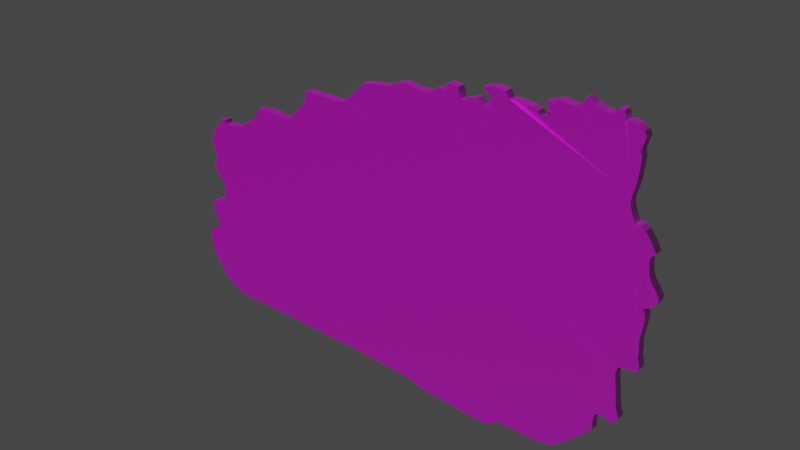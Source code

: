 # Source: spruces_landscape_winter_4.blend  (saved by Blender 3.4.6; exported with 4.5.12 LTS)
import bpy
from mathutils import Matrix  # noqa: F401  (used for matrix-valued properties, if any)

bpy.ops.wm.read_factory_settings(use_empty=True)
scene = bpy.context.scene
scene.name = 'Scene'

# ---- collections
col_collection = bpy.data.collections.new('Collection'); scene.collection.children.link(col_collection)

# ---- images (referenced by path relative to the original .blend; pixels are not part of the script)
import os
ASSET_DIR = os.environ.get("B2B_ASSET_DIR", "")  # directory of the original .blend (textures are referenced by path, not embedded)
HERE = os.path.dirname(os.path.abspath(__file__))  # packed textures are extracted next to this script under _unpacked/

def load_image(name, relpath, width, height, colorspace="sRGB"):
    """Load a texture the original file referenced (path relative to the .blend, or extracted next to this script)."""
    p = next((c for c in (os.path.join(HERE, relpath), os.path.join(ASSET_DIR, relpath)) if relpath and os.path.exists(c)), "")
    if p:
        img = bpy.data.images.load(p, check_existing=True)
        img.name = name
    else:  # same state as the original file: an image datablock whose file is absent (Cycles renders it pink)
        img = bpy.data.images.new(name, width, height)
        img.source = "FILE"
        img.filepath = "//" + (relpath or name)
    img.colorspace_settings.name = colorspace
    return img
img_spruces_landscape_winter_4_png = load_image('spruces_landscape_winter_4.png', 'spruces_landscape_winter_4.png', 1024, 1024, 'sRGB')
img_cardboard_2_normal_jpg = load_image('cardboard_2_NORMAL.jpg', 'cardboard_2_NORMAL.jpg', 1024, 1024, 'sRGB')

# ---- materials (node trees are filled in below, after node groups)
mat_materia = bpy.data.materials.new('Materiał')
mat_materia.use_transparent_shadow = False
mat_materia__001 = bpy.data.materials.new('Materiał.001')
mat_materia__001.use_transparent_shadow = False

# ---- material node trees
mat_materia.use_nodes = True; mat_materia.node_tree.nodes.clear()
_N = mat_materia.node_tree.nodes; _L = mat_materia.node_tree.links
n0 = _N.new('ShaderNodeBsdfPrincipled'); n0.name = 'Principled BSDF'; n0.location = (10, 300)
n0.distribution = 'GGX'
n0.subsurface_method = 'RANDOM_WALK_SKIN'
n0.inputs[2].default_value = 1.0
n0.inputs[3].default_value = 1.45
n0.inputs[27].default_value = (0.0, 0.0, 0.0, 1.0)
n0.inputs[28].default_value = 1.0
n1 = _N.new('ShaderNodeOutputMaterial'); n1.name = 'Material Output'; n1.location = (300, 300)
n2 = _N.new('ShaderNodeNormalMap'); n2.name = 'Normal Map'; n2.location = (-231, -168)
n3 = _N.new('ShaderNodeTexImage'); n3.name = 'Image Texture.001'; n3.location = (-442, 310)
n3.image = img_spruces_landscape_winter_4_png
n4 = _N.new('ShaderNodeTexImage'); n4.name = 'Image Texture'; n4.location = (-548, -142)
n4.image = img_cardboard_2_normal_jpg
_L.new(n0.outputs[0], n1.inputs[0])
_L.new(n2.outputs[0], n0.inputs[5])
_L.new(n3.outputs[0], n0.inputs[0])
_L.new(n4.outputs[0], n2.inputs[1])
n1.is_active_output = True
mat_materia__001.use_nodes = True; mat_materia__001.node_tree.nodes.clear()
_N = mat_materia__001.node_tree.nodes; _L = mat_materia__001.node_tree.links
n0 = _N.new('ShaderNodeBsdfPrincipled'); n0.name = 'Principled BSDF'; n0.location = (10, 300)
n0.distribution = 'GGX'
n0.subsurface_method = 'RANDOM_WALK_SKIN'
n0.inputs[2].default_value = 1.0
n0.inputs[3].default_value = 1.45
n0.inputs[27].default_value = (0.0, 0.0, 0.0, 1.0)
n0.inputs[28].default_value = 1.0
n1 = _N.new('ShaderNodeNormalMap'); n1.name = 'Normal Map'; n1.location = (-231, -168)
n2 = _N.new('ShaderNodeOutputMaterial'); n2.name = 'Material Output'; n2.location = (300, 300)
n3 = _N.new('ShaderNodeTexImage'); n3.name = 'Image Texture'; n3.location = (-548, -142)
n3.image = img_cardboard_2_normal_jpg
n4 = _N.new('ShaderNodeTexImage'); n4.name = 'Image Texture.001'; n4.location = (-442, 310)
n4.image = img_spruces_landscape_winter_4_png
_L.new(n0.outputs[0], n2.inputs[0])
_L.new(n3.outputs[0], n1.inputs[1])
_L.new(n4.outputs[0], n0.inputs[0])
_L.new(n1.outputs[0], n0.inputs[5])
n2.is_active_output = True

# ---- world
world_world = bpy.data.worlds.new('World'); scene.world = world_world
world_world.use_nodes = True; world_world.node_tree.nodes.clear()
_N = world_world.node_tree.nodes; _L = world_world.node_tree.links
n0 = _N.new('ShaderNodeOutputWorld'); n0.name = 'World Output'; n0.location = (300, 300)
n1 = _N.new('ShaderNodeBackground'); n1.name = 'Background'; n1.location = (10, 300)
n1.inputs[0].default_value = (0.05088, 0.05088, 0.05088, 1.0)
_L.new(n1.outputs[0], n0.inputs[0])
n0.is_active_output = True
world_world.color = (0.05088, 0.05088, 0.05088)
world_world.use_sun_shadow = False
world_world.sun_shadow_jitter_overblur = 0.0

# ---- meshes
me_prostok_t_001 = bpy.data.meshes.new('Prostokąt.001')
me_prostok_t_001.from_pydata([(0.1017, 0.2832, 0.0), (0.1133, 0.2937, 0.0), (0.1269, 0.2932, 0.0), (0.1389, 0.2901, 0.0), (0.1395, 0.3068, 0.0), (0.1452, 0.3131, 0.0), (0.1714, 0.3094, 0.0), (0.1767, 0.2953, 0.0), (0.1772, 0.2801, 0.0), (0.1924, 0.2848, 0.0), (0.2097, 0.2932, 0.0), (0.2249, 0.2953, 0.0), (0.2406, 0.2838, 0.0), (0.2505, 0.2812, 0.0), (0.2584, 0.2827, 0.0), (0.2615, 0.2927, 0.0), (0.2642, 0.3089, 0.0), (0.2469, 0.3189, 0.0), (0.2416, 0.3262, 0.0), (0.2558, 0.3304, 0.0), (0.2689, 0.333, 0.0), (0.2877, 0.3325, 0.0), (0.3019, 0.3304, 0.0), (0.3076, 0.3199, 0.0), (0.3118, 0.3142, 0.0), (0.3218, 0.3152, 0.0), (0.3338, 0.3152, 0.0), (0.3532, 0.3126, 0.0), (0.3721, 0.311, 0.0), (0.3862, 0.3047, 0.0), (0.3936, 0.2953, 0.0), (0.4077, 0.3005, 0.0), (0.4171, 0.3063, 0.0), (0.4119, 0.3199, 0.0), (0.4067, 0.3325, 0.0), (0.4161, 0.3356, 0.0), (0.426, 0.333, 0.0), (0.4287, 0.3409, 0.0), (0.4344, 0.343, 0.0), (0.4465, 0.3435, 0.0), (0.4617, 0.3398, 0.0), (0.4737, 0.3388, 0.0), (0.4863, 0.344, 0.0), (0.4983, 0.3561, 0.0), (0.5015, 0.3634, 0.0), (0.5083, 0.366, 0.0), (0.5235, 0.3545, 0.0), (0.5471, 0.3461, 0.0), (0.5665, 0.3445, 0.0), (0.5754, 0.355, 0.0), (0.5832, 0.3592, 0.0), (0.5916, 0.3571, 0.0), (0.5963, 0.3498, 0.0), (0.5963, 0.3356, 0.0), (0.6036, 0.3372, 0.0), (0.611, 0.3404, 0.0), (0.6267, 0.3351, 0.0), (0.6408, 0.3252, 0.0), (0.6477, 0.3157, 0.0), (0.6424, 0.2979, 0.0), (0.6382, 0.2806, 0.0), (0.6414, 0.2681, 0.0), (0.6398, 0.2387, 0.0), (0.6377, 0.2183, 0.0), (0.6325, 0.1905, 0.0), (0.6277, 0.1748, 0.0), (0.6272, 0.1549, 0.0), (0.6335, 0.135, 0.0), (0.6419, 0.1166, 0.0), (0.656, 0.1161, 0.0), (0.6676, 0.1077, 0.0), (0.6843, 0.08731, 0.0), (0.6922, 0.07211, 0.0), (0.6974, 0.06321, 0.0), (0.6838, 0.04801, 0.0), (0.6849, 0.03073, 0.0), (0.687, 0.01029, 0.0), (0.6938, -0.005424, 0.0), (0.7069, -0.02376, 0.0), (0.7163, -0.03948, 0.0), (0.7121, -0.05362, 0.0), (0.6964, -0.06882, 0.0), (0.6817, -0.0772, 0.0), (0.688, -0.08663, 0.0), (0.6896, -0.0992, 0.0), (0.6875, -0.1186, 0.0), (0.6828, -0.1485, 0.0), (0.6817, -0.1657, 0.0), (0.6833, -0.182, 0.0), (0.6833, -0.2019, 0.0), (0.6885, -0.2218, 0.0), (0.6885, -0.2328, 0.0), (0.6801, -0.2401, 0.0), (0.6513, -0.2438, 0.0), (0.6382, -0.2464, 0.0), (0.633, -0.2621, 0.0), (0.6346, -0.282, 0.0), (0.6388, -0.3103, 0.0), (0.6419, -0.3428, 0.0), (0.645, -0.3617, 0.0), (0.6524, -0.3816, 0.0), (0.6471, -0.3921, 0.0), (0.6382, -0.4015, 0.0), (0.6288, -0.401, 0.0), (0.6126, -0.3942, 0.0), (0.5926, -0.3968, 0.0), (0.5885, -0.4078, 0.0), (0.5874, -0.424, 0.0), (0.5885, -0.4445, 0.0), (0.546, -0.4874, 0.0), (0.5088, -0.523, 0.0), (0.4884, -0.5403, 0.0), (0.4575, -0.5482, 0.0), (0.4192, -0.5524, 0.0), (0.3496, -0.5498, 0.0), (0.3181, -0.5508, 0.0), (0.2987, -0.5702, 0.0), (0.2684, -0.5739, 0.0), (0.2196, -0.5718, 0.0), (0.184, -0.5686, 0.0), (0.1426, -0.5644, 0.0), (0.08603, -0.5623, 0.0), (0.03993, -0.5487, 0.0), (-0.02242, -0.543, 0.0), (-0.1015, -0.5382, 0.0), (-0.1707, -0.5346, 0.0), (-0.2556, -0.5335, 0.0), (-0.3284, -0.5314, 0.0), (-0.4222, -0.5288, 0.0), (-0.5117, -0.5267, 0.0), (-0.5547, -0.5278, 0.0), (-0.5662, -0.5309, 0.0), (-0.604, -0.5272, 0.0), (-0.6537, -0.5084, 0.0), (-0.6768, -0.49, 0.0), (-0.6909, -0.4644, 0.0), (-0.7077, -0.4429, 0.0), (-0.726, -0.4151, 0.0), (-0.7313, -0.3816, 0.0), (-0.7328, -0.3512, 0.0), (-0.6941, -0.3255, 0.0), (-0.6946, -0.3119, 0.0), (-0.7077, -0.2768, 0.0), (-0.7108, -0.2517, 0.0), (-0.7004, -0.2428, 0.0), (-0.6873, -0.2422, 0.0), (-0.67, -0.2475, 0.0), (-0.6679, -0.238, 0.0), (-0.6637, -0.2328, 0.0), (-0.6537, -0.2328, 0.0), (-0.6542, -0.2223, 0.0), (-0.6548, -0.2045, 0.0), (-0.6511, -0.1862, 0.0), (-0.6757, -0.1542, 0.0), (-0.6883, -0.1348, 0.0), (-0.6857, -0.1128, 0.0), (-0.6757, -0.09344, 0.0), (-0.6852, -0.0772, 0.0), (-0.6925, -0.051, 0.0), (-0.6752, -0.008568, 0.0), (-0.6537, 0.007149, 0.0), (-0.648, 0.02287, 0.0), (-0.6338, 0.02339, 0.0), (-0.627, 0.01448, 0.0), (-0.6081, 0.01134, 0.0), (-0.5594, 0.02444, 0.0), (-0.5322, 0.04644, 0.0), (-0.5133, 0.05954, 0.0), (-0.4934, 0.0915, 0.0), (-0.473, 0.09412, 0.0), (-0.4237, 0.09359, 0.0), (-0.3986, 0.08731, 0.0), (-0.3808, 0.09045, 0.0), (-0.3341, 0.136, 0.0), (-0.3127, 0.1664, 0.0), (-0.3127, 0.1832, 0.0), (-0.2948, 0.1853, 0.0), (-0.2666, 0.1842, 0.0), (-0.2346, 0.1848, 0.0), (-0.21, 0.1837, 0.0), (-0.1859, 0.1863, 0.0), (-0.1434, 0.222, 0.0), (-0.1188, 0.2497, 0.0), (-0.07638, 0.2586, 0.0), (-0.0329, 0.2633, 0.0), (-0.01299, 0.2749, 0.0), (0.0153, 0.2832, 0.0), (0.05198, 0.2759, 0.0), (0.08603, 0.2775, 0.0), (0.09389, 0.2738, 0.0), (0.1017, 0.2832, 0.02385), (0.1133, 0.2937, 0.02385), (0.1269, 0.2932, 0.02385), (0.1389, 0.2901, 0.02385), (0.1395, 0.3068, 0.02385), (0.1452, 0.3131, 0.02385), (0.1714, 0.3094, 0.02385), (0.1767, 0.2953, 0.02385), (0.1772, 0.2801, 0.02385), (0.1924, 0.2848, 0.02385), (0.2097, 0.2932, 0.02385), (0.2249, 0.2953, 0.02385), (0.2406, 0.2838, 0.02385), (0.2505, 0.2812, 0.02385), (0.2584, 0.2827, 0.02385), (0.2615, 0.2927, 0.02385), (0.2642, 0.3089, 0.02385), (0.2469, 0.3189, 0.02385), (0.2416, 0.3262, 0.02385), (0.2558, 0.3304, 0.02385), (0.2689, 0.333, 0.02385), (0.2877, 0.3325, 0.02385), (0.3019, 0.3304, 0.02385), (0.3076, 0.3199, 0.02385), (0.3118, 0.3142, 0.02385), (0.3218, 0.3152, 0.02385), (0.3338, 0.3152, 0.02385), (0.3532, 0.3126, 0.02385), (0.3721, 0.311, 0.02385), (0.3862, 0.3047, 0.02385), (0.3936, 0.2953, 0.02385), (0.4077, 0.3005, 0.02385), (0.4171, 0.3063, 0.02385), (0.4119, 0.3199, 0.02385), (0.4067, 0.3325, 0.02385), (0.4161, 0.3356, 0.02385), (0.426, 0.333, 0.02385), (0.4287, 0.3409, 0.02385), (0.4344, 0.343, 0.02385), (0.4465, 0.3435, 0.02385), (0.4617, 0.3398, 0.02385), (0.4737, 0.3388, 0.02385), (0.4863, 0.344, 0.02385), (0.4983, 0.3561, 0.02385), (0.5015, 0.3634, 0.02385), (0.5083, 0.366, 0.02385), (0.5235, 0.3545, 0.02385), (0.5471, 0.3461, 0.02385), (0.5665, 0.3445, 0.02385), (0.5754, 0.355, 0.02385), (0.5832, 0.3592, 0.02385), (0.5916, 0.3571, 0.02385), (0.5963, 0.3498, 0.02385), (0.5963, 0.3356, 0.02385), (0.6036, 0.3372, 0.02385), (0.611, 0.3404, 0.02385), (0.6267, 0.3351, 0.02385), (0.6408, 0.3252, 0.02385), (0.6477, 0.3157, 0.02385), (0.6424, 0.2979, 0.02385), (0.6382, 0.2806, 0.02385), (0.6414, 0.2681, 0.02385), (0.6398, 0.2387, 0.02385), (0.6377, 0.2183, 0.02385), (0.6325, 0.1905, 0.02385), (0.6277, 0.1748, 0.02385), (0.6272, 0.1549, 0.02385), (0.6335, 0.135, 0.02385), (0.6419, 0.1166, 0.02385), (0.656, 0.1161, 0.02385), (0.6676, 0.1077, 0.02385), (0.6843, 0.08731, 0.02385), (0.6922, 0.07211, 0.02385), (0.6974, 0.06321, 0.02385), (0.6838, 0.04801, 0.02385), (0.6849, 0.03073, 0.02385), (0.687, 0.01029, 0.02385), (0.6938, -0.005424, 0.02385), (0.7069, -0.02376, 0.02385), (0.7163, -0.03948, 0.02385), (0.7121, -0.05362, 0.02385), (0.6964, -0.06882, 0.02385), (0.6817, -0.0772, 0.02385), (0.688, -0.08663, 0.02385), (0.6896, -0.0992, 0.02385), (0.6875, -0.1186, 0.02385), (0.6828, -0.1485, 0.02385), (0.6817, -0.1657, 0.02385), (0.6833, -0.182, 0.02385), (0.6833, -0.2019, 0.02385), (0.6885, -0.2218, 0.02385), (0.6885, -0.2328, 0.02385), (0.6801, -0.2401, 0.02385), (0.6513, -0.2438, 0.02385), (0.6382, -0.2464, 0.02385), (0.633, -0.2621, 0.02385), (0.6346, -0.282, 0.02385), (0.6388, -0.3103, 0.02385), (0.6419, -0.3428, 0.02385), (0.645, -0.3617, 0.02385), (0.6524, -0.3816, 0.02385), (0.6471, -0.3921, 0.02385), (0.6382, -0.4015, 0.02385), (0.6288, -0.401, 0.02385), (0.6126, -0.3942, 0.02385), (0.5926, -0.3968, 0.02385), (0.5885, -0.4078, 0.02385), (0.5874, -0.424, 0.02385), (0.5885, -0.4445, 0.02385), (0.546, -0.4874, 0.02385), (0.5088, -0.523, 0.02385), (0.4884, -0.5403, 0.02385), (0.4575, -0.5482, 0.02385), (0.4192, -0.5524, 0.02385), (0.3496, -0.5498, 0.02385), (0.3181, -0.5508, 0.02385), (0.2987, -0.5702, 0.02385), (0.2684, -0.5739, 0.02385), (0.2196, -0.5718, 0.02385), (0.184, -0.5686, 0.02385), (0.1426, -0.5644, 0.02385), (0.08603, -0.5623, 0.02385), (0.03993, -0.5487, 0.02385), (-0.02242, -0.543, 0.02385), (-0.1015, -0.5382, 0.02385), (-0.1707, -0.5346, 0.02385), (-0.2556, -0.5335, 0.02385), (-0.3284, -0.5314, 0.02385), (-0.4222, -0.5288, 0.02385), (-0.5117, -0.5267, 0.02385), (-0.5547, -0.5278, 0.02385), (-0.5662, -0.5309, 0.02385), (-0.604, -0.5272, 0.02385), (-0.6537, -0.5084, 0.02385), (-0.6768, -0.49, 0.02385), (-0.6909, -0.4644, 0.02385), (-0.7077, -0.4429, 0.02385), (-0.726, -0.4151, 0.02385), (-0.7313, -0.3816, 0.02385), (-0.7328, -0.3512, 0.02385), (-0.6941, -0.3255, 0.02385), (-0.6946, -0.3119, 0.02385), (-0.7077, -0.2768, 0.02385), (-0.7108, -0.2517, 0.02385), (-0.7004, -0.2428, 0.02385), (-0.6873, -0.2422, 0.02385), (-0.67, -0.2475, 0.02385), (-0.6679, -0.238, 0.02385), (-0.6637, -0.2328, 0.02385), (-0.6537, -0.2328, 0.02385), (-0.6542, -0.2223, 0.02385), (-0.6548, -0.2045, 0.02385), (-0.6511, -0.1862, 0.02385), (-0.6757, -0.1542, 0.02385), (-0.6883, -0.1348, 0.02385), (-0.6857, -0.1128, 0.02385), (-0.6757, -0.09344, 0.02385), (-0.6852, -0.0772, 0.02385), (-0.6925, -0.051, 0.02385), (-0.6752, -0.008568, 0.02385), (-0.6537, 0.007149, 0.02385), (-0.648, 0.02287, 0.02385), (-0.6338, 0.02339, 0.02385), (-0.627, 0.01448, 0.02385), (-0.6081, 0.01134, 0.02385), (-0.5594, 0.02444, 0.02385), (-0.5322, 0.04644, 0.02385), (-0.5133, 0.05954, 0.02385), (-0.4934, 0.0915, 0.02385), (-0.473, 0.09412, 0.02385), (-0.4237, 0.09359, 0.02385), (-0.3986, 0.08731, 0.02385), (-0.3808, 0.09045, 0.02385), (-0.3341, 0.136, 0.02385), (-0.3127, 0.1664, 0.02385), (-0.3127, 0.1832, 0.02385), (-0.2948, 0.1853, 0.02385), (-0.2666, 0.1842, 0.02385), (-0.2346, 0.1848, 0.02385), (-0.21, 0.1837, 0.02385), (-0.1859, 0.1863, 0.02385), (-0.1434, 0.222, 0.02385), (-0.1188, 0.2497, 0.02385), (-0.07638, 0.2586, 0.02385), (-0.0329, 0.2633, 0.02385), (-0.01299, 0.2749, 0.02385), (0.0153, 0.2832, 0.02385), (0.05198, 0.2759, 0.02385), (0.08603, 0.2775, 0.02385), (0.09389, 0.2738, 0.02385)], [], [(139, 140, 141, 142, 143, 144, 145, 146, 147, 148, 149, 150, 151, 152, 153, 154, 155, 156, 157, 158, 159, 160, 161, 162, 163, 164, 165, 166, 167, 168, 169, 170, 171, 172, 173, 174, 175, 176, 177, 178, 179, 180, 181, 182, 183, 184, 185, 186, 187, 188, 189, 0, 1, 2, 3, 4, 5, 6, 7, 8, 9, 10, 11, 12, 13, 14, 15, 16, 17, 18, 19, 20, 21, 22, 23, 24, 25, 26, 27, 28, 29, 30, 31, 32, 33, 34, 35, 36, 37, 38, 39, 40, 41, 42, 43, 44, 45, 46, 47, 48, 49, 50, 51, 52, 53, 54, 55, 56, 57, 58, 59, 60, 61, 62, 63, 64, 65, 66, 67, 68, 69, 70, 71, 72, 73, 74, 75, 76, 77, 78, 79, 80, 81, 82, 83, 84, 85, 86, 87, 88, 89, 90, 91, 92, 93, 94, 95, 96, 97, 98, 99, 100, 101, 102, 103, 104, 105, 106, 107, 108, 109, 110, 111, 112, 113, 114, 115, 116, 117, 118, 119, 120, 121, 122, 123, 124, 125, 126, 127, 128, 129, 130, 131, 132, 133, 134, 135, 136, 137, 138), (329, 328, 327, 326, 325, 324, 323, 322, 321, 320, 319, 318, 317, 316, 315, 314, 313, 312, 311, 310, 309, 308, 307, 306, 305, 304, 303, 302, 301, 300, 299, 298, 297, 296, 295, 294, 293, 292, 291, 290, 289, 288, 287, 286, 285, 284, 283, 282, 281, 280, 279, 278, 277, 276, 275, 274, 273, 272, 271, 270, 269, 268, 267, 266, 265, 264, 263, 262, 261, 260, 259, 258, 257, 256, 255, 254, 253, 252, 251, 250, 249, 248, 247, 246, 245, 244, 243, 242, 241, 240, 239, 238, 237, 236, 235, 234, 233, 232, 231, 230, 229, 228, 227, 226, 225, 224, 223, 222, 221, 220, 219, 218, 217, 216, 215, 214, 213, 212, 211, 210, 209, 208, 207, 206, 205, 204, 203, 202, 201, 200, 199, 198, 197, 196, 195, 194, 193, 192, 191, 190, 379, 378, 377, 376, 375, 374, 373, 372, 371, 370, 369, 368, 367, 366, 365, 364, 363, 362, 361, 360, 359, 358, 357, 356, 355, 354, 353, 352, 351, 350, 349, 348, 347, 346, 345, 344, 343, 342, 341, 340, 339, 338, 337, 336, 335, 334, 333, 332, 331, 330), (22, 21, 211, 212), (125, 124, 314, 315), (74, 73, 263, 264), (177, 176, 366, 367), (23, 22, 212, 213), (126, 125, 315, 316), (75, 74, 264, 265), (178, 177, 367, 368), (24, 23, 213, 214), (127, 126, 316, 317), (76, 75, 265, 266), (179, 178, 368, 369), (25, 24, 214, 215), (128, 127, 317, 318), (77, 76, 266, 267), (180, 179, 369, 370), (26, 25, 215, 216), (129, 128, 318, 319), (78, 77, 267, 268), (181, 180, 370, 371), (27, 26, 216, 217), (130, 129, 319, 320), (79, 78, 268, 269), (182, 181, 371, 372), (28, 27, 217, 218), (131, 130, 320, 321), (80, 79, 269, 270), (183, 182, 372, 373), (29, 28, 218, 219), (132, 131, 321, 322), (81, 80, 270, 271), (184, 183, 373, 374), (30, 29, 219, 220), (133, 132, 322, 323), (82, 81, 271, 272), (185, 184, 374, 375), (31, 30, 220, 221), (134, 133, 323, 324), (83, 82, 272, 273), (186, 185, 375, 376), (32, 31, 221, 222), (135, 134, 324, 325), (84, 83, 273, 274), (187, 186, 376, 377), (33, 32, 222, 223), (136, 135, 325, 326), (85, 84, 274, 275), (188, 187, 377, 378), (34, 33, 223, 224), (137, 136, 326, 327), (86, 85, 275, 276), (189, 188, 378, 379), (35, 34, 224, 225), (138, 137, 327, 328), (87, 86, 276, 277), (0, 189, 379, 190), (36, 35, 225, 226), (139, 138, 328, 329), (88, 87, 277, 278), (37, 36, 226, 227), (140, 139, 329, 330), (89, 88, 278, 279), (38, 37, 227, 228), (141, 140, 330, 331), (90, 89, 279, 280), (39, 38, 228, 229), (142, 141, 331, 332), (91, 90, 280, 281), (40, 39, 229, 230), (143, 142, 332, 333), (92, 91, 281, 282), (41, 40, 230, 231), (144, 143, 333, 334), (93, 92, 282, 283), (42, 41, 231, 232), (145, 144, 334, 335), (94, 93, 283, 284), (43, 42, 232, 233), (146, 145, 335, 336), (95, 94, 284, 285), (44, 43, 233, 234), (147, 146, 336, 337), (96, 95, 285, 286), (45, 44, 234, 235), (148, 147, 337, 338), (97, 96, 286, 287), (46, 45, 235, 236), (149, 148, 338, 339), (98, 97, 287, 288), (47, 46, 236, 237), (150, 149, 339, 340), (99, 98, 288, 289), (48, 47, 237, 238), (151, 150, 340, 341), (100, 99, 289, 290), (49, 48, 238, 239), (152, 151, 341, 342), (101, 100, 290, 291), (50, 49, 239, 240), (153, 152, 342, 343), (102, 101, 291, 292), (51, 50, 240, 241), (154, 153, 343, 344), (103, 102, 292, 293), (52, 51, 241, 242), (155, 154, 344, 345), (1, 0, 190, 191), (104, 103, 293, 294), (53, 52, 242, 243), (156, 155, 345, 346), (2, 1, 191, 192), (105, 104, 294, 295), (54, 53, 243, 244), (157, 156, 346, 347), (3, 2, 192, 193), (106, 105, 295, 296), (55, 54, 244, 245), (158, 157, 347, 348), (4, 3, 193, 194), (107, 106, 296, 297), (56, 55, 245, 246), (159, 158, 348, 349), (5, 4, 194, 195), (108, 107, 297, 298), (57, 56, 246, 247), (160, 159, 349, 350), (6, 5, 195, 196), (109, 108, 298, 299), (58, 57, 247, 248), (161, 160, 350, 351), (7, 6, 196, 197), (110, 109, 299, 300), (59, 58, 248, 249), (162, 161, 351, 352), (8, 7, 197, 198), (111, 110, 300, 301), (60, 59, 249, 250), (163, 162, 352, 353), (9, 8, 198, 199), (112, 111, 301, 302), (61, 60, 250, 251), (164, 163, 353, 354), (10, 9, 199, 200), (113, 112, 302, 303), (62, 61, 251, 252), (165, 164, 354, 355), (11, 10, 200, 201), (114, 113, 303, 304), (63, 62, 252, 253), (166, 165, 355, 356), (12, 11, 201, 202), (115, 114, 304, 305), (64, 63, 253, 254), (167, 166, 356, 357), (13, 12, 202, 203), (116, 115, 305, 306), (65, 64, 254, 255), (168, 167, 357, 358), (14, 13, 203, 204), (117, 116, 306, 307), (66, 65, 255, 256), (169, 168, 358, 359), (15, 14, 204, 205), (118, 117, 307, 308), (67, 66, 256, 257), (170, 169, 359, 360), (16, 15, 205, 206), (119, 118, 308, 309), (68, 67, 257, 258), (171, 170, 360, 361), (17, 16, 206, 207), (120, 119, 309, 310), (69, 68, 258, 259), (172, 171, 361, 362), (18, 17, 207, 208), (121, 120, 310, 311), (70, 69, 259, 260), (173, 172, 362, 363), (19, 18, 208, 209), (122, 121, 311, 312), (71, 70, 260, 261), (174, 173, 363, 364), (20, 19, 209, 210), (123, 122, 312, 313), (72, 71, 261, 262), (175, 174, 364, 365), (21, 20, 210, 211), (124, 123, 313, 314), (73, 72, 262, 263), (176, 175, 365, 366)])
_uv = me_prostok_t_001.uv_layers.new(name='MapaUV')
_uv.uv.foreach_set('vector', [0.1622, 0.3089, 0.1809, 0.3215, 0.1805, 0.328, 0.1739, 0.3448, 0.1722, 0.3569, 0.1772, 0.3612, 0.1836, 0.3616, 0.192, 0.3592, 0.193, 0.3637, 0.195, 0.3663, 0.1998, 0.3663, 0.1995, 0.3714, 0.1991, 0.3799, 0.2008, 0.3887, 0.1886, 0.4039, 0.1823, 0.4131, 0.1834, 0.4237, 0.1881, 0.4331, 0.1834, 0.4409, 0.1797, 0.4534, 0.1878, 0.4739, 0.1981, 0.4816, 0.2008, 0.4892, 0.2077, 0.4895, 0.211, 0.4853, 0.2202, 0.4839, 0.2438, 0.4906, 0.2569, 0.5013, 0.266, 0.5078, 0.2754, 0.5233, 0.2853, 0.5247, 0.3093, 0.5248, 0.3215, 0.5219, 0.3302, 0.5236, 0.3525, 0.5458, 0.3627, 0.5606, 0.3626, 0.5686, 0.3713, 0.5697, 0.385, 0.5694, 0.4006, 0.5699, 0.4125, 0.5696, 0.4242, 0.571, 0.4446, 0.5884, 0.4564, 0.602, 0.4769, 0.6065, 0.498, 0.6091, 0.5076, 0.6148, 0.5213, 0.619, 0.5392, 0.6158, 0.5557, 0.6168, 0.5596, 0.615, 0.5633, 0.6196, 0.5689, 0.6248, 0.5755, 0.6246, 0.5814, 0.6232, 0.5815, 0.6312, 0.5843, 0.6343, 0.597, 0.6327, 0.5997, 0.626, 0.6, 0.6187, 0.6074, 0.621, 0.6157, 0.6252, 0.6231, 0.6263, 0.6308, 0.6209, 0.6357, 0.6197, 0.6395, 0.6205, 0.6409, 0.6253, 0.6421, 0.6331, 0.6336, 0.6378, 0.631, 0.6413, 0.6379, 0.6434, 0.6442, 0.6447, 0.6534, 0.6446, 0.6603, 0.6437, 0.6632, 0.6387, 0.6652, 0.636, 0.6701, 0.6366, 0.6759, 0.6366, 0.6854, 0.6355, 0.6946, 0.6349, 0.7015, 0.632, 0.7051, 0.6275, 0.7119, 0.6301, 0.7165, 0.633, 0.7138, 0.6395, 0.7112, 0.6455, 0.7158, 0.647, 0.7206, 0.6459, 0.7218, 0.6497, 0.7246, 0.6507, 0.7305, 0.651, 0.7379, 0.6494, 0.7438, 0.649, 0.7498, 0.6516, 0.7556, 0.6575, 0.7571, 0.661, 0.7604, 0.6623, 0.7678, 0.6569, 0.7794, 0.653, 0.7888, 0.6524, 0.793, 0.6575, 0.7968, 0.6596, 0.8009, 0.6586, 0.8033, 0.6551, 0.8034, 0.6483, 0.8069, 0.6491, 0.8105, 0.6507, 0.8181, 0.6483, 0.8251, 0.6436, 0.8285, 0.6391, 0.8261, 0.6305, 0.8241, 0.6222, 0.8258, 0.6162, 0.8252, 0.6021, 0.8243, 0.5922, 0.822, 0.5789, 0.8198, 0.5713, 0.8197, 0.5617, 0.8229, 0.5522, 0.8271, 0.5434, 0.834, 0.5433, 0.8396, 0.5393, 0.8479, 0.5297, 0.8519, 0.5224, 0.8545, 0.5182, 0.848, 0.5108, 0.8486, 0.5025, 0.8498, 0.4927, 0.8532, 0.4852, 0.8597, 0.4764, 0.8644, 0.469, 0.8625, 0.4621, 0.8549, 0.4547, 0.8479, 0.4506, 0.851, 0.4461, 0.8518, 0.4401, 0.851, 0.4308, 0.8489, 0.4164, 0.8485, 0.4081, 0.8494, 0.4003, 0.8495, 0.3907, 0.8522, 0.3812, 0.8523, 0.3759, 0.8483, 0.3723, 0.8343, 0.3703, 0.8279, 0.369, 0.8255, 0.3614, 0.8264, 0.3518, 0.8287, 0.3383, 0.8304, 0.3227, 0.8321, 0.3137, 0.8358, 0.3041, 0.8333, 0.2991, 0.8291, 0.2945, 0.8245, 0.2947, 0.8165, 0.2978, 0.8069, 0.2964, 0.8049, 0.2911, 0.8045, 0.2833, 0.8052, 0.2735, 0.7849, 0.2525, 0.767, 0.2352, 0.7572, 0.2267, 0.7423, 0.2227, 0.7237, 0.2204, 0.6898, 0.2212, 0.6745, 0.2205, 0.6653, 0.211, 0.6505, 0.209, 0.6268, 0.2097, 0.6095, 0.211, 0.5893, 0.2127, 0.5618, 0.2133, 0.5393, 0.2195, 0.5089, 0.2218, 0.4705, 0.2235, 0.4368, 0.2248, 0.3956, 0.2247, 0.3601, 0.2252, 0.3145, 0.2258, 0.271, 0.2261, 0.2501, 0.2253, 0.2445, 0.2237, 0.2262, 0.2252, 0.2018, 0.2339, 0.1905, 0.2426, 0.1834, 0.2548, 0.1751, 0.265, 0.166, 0.2782, 0.1632, 0.2943, 0.1684, 0.3025, 0.1697, 0.2887, 0.1728, 0.2735, 0.1821, 0.2611, 0.1905, 0.2516, 0.1977, 0.2402, 0.209, 0.2322, 0.2331, 0.2244, 0.2512, 0.2234, 0.2567, 0.225, 0.2772, 0.2262, 0.3201, 0.2268, 0.3649, 0.2271, 0.3998, 0.2274, 0.4404, 0.2284, 0.4735, 0.2278, 0.5114, 0.227, 0.5413, 0.2254, 0.5636, 0.22, 0.5907, 0.22, 0.6105, 0.2188, 0.6276, 0.2179, 0.6509, 0.2178, 0.6654, 0.22, 0.6743, 0.2292, 0.6893, 0.2302, 0.7227, 0.2301, 0.7409, 0.2327, 0.7555, 0.2368, 0.765, 0.245, 0.7821, 0.2619, 0.8017, 0.2821, 0.8008, 0.2914, 0.801, 0.2989, 0.8028, 0.3039, 0.8123, 0.3055, 0.8202, 0.3026, 0.8247, 0.3026, 0.8288, 0.307, 0.8311, 0.3119, 0.8272, 0.3208, 0.8254, 0.3294, 0.8233, 0.3441, 0.8208, 0.3569, 0.8197, 0.366, 0.822, 0.3732, 0.8282, 0.3746, 0.8419, 0.3768, 0.8458, 0.3803, 0.8456, 0.3853, 0.8427, 0.3943, 0.8424, 0.4033, 0.8413, 0.4107, 0.8415, 0.4186, 0.8433, 0.4323, 0.8439, 0.4412, 0.8429, 0.4469, 0.8398, 0.4511, 0.8466, 0.4551, 0.8539, 0.4623, 0.8556, 0.4688, 0.8508, 0.4758, 0.8443, 0.484, 0.8407, 0.491, 0.8394, 0.5003, 0.8386, 0.5082, 0.8448, 0.5153, 0.8421, 0.5193, 0.8381, 0.5261, 0.8298, 0.5351, 0.8241, 0.5387, 0.8173, 0.5387, 0.813, 0.5469, 0.8096, 0.5559, 0.8095, 0.565, 0.8115, 0.5722, 0.8135, 0.585, 0.8142, 0.5943, 0.8144, 0.6077, 0.8127, 0.6134, 0.8144, 0.6213, 0.8166, 0.6295, 0.8132, 0.6337, 0.8062, 0.638, 0.7986, 0.6401, 0.7952, 0.6386, 0.7917, 0.6377, 0.7914, 0.6442, 0.7891, 0.6475, 0.785, 0.6483, 0.7813, 0.6462, 0.7773, 0.6413, 0.768, 0.6417, 0.7565, 0.6451, 0.7491, 0.6501, 0.7459, 0.6488, 0.7445, 0.6454, 0.7389, 0.6397, 0.733, 0.6371, 0.7273, 0.6374, 0.7199, 0.6388, 0.7142, 0.6384, 0.7115, 0.6373, 0.7103, 0.6337, 0.7055, 0.6347, 0.7011, 0.6331, 0.7038, 0.6275, 0.7066, 0.6214, 0.7021, 0.6186, 0.6955, 0.616, 0.6918, 0.6201, 0.6849, 0.6228, 0.6759, 0.6232, 0.6666, 0.624, 0.6608, 0.6238, 0.6561, 0.6232, 0.654, 0.6257, 0.651, 0.6304, 0.6442, 0.6311, 0.6352, 0.6311, 0.629, 0.6296, 0.6223, 0.6275, 0.6249, 0.6242, 0.6334, 0.62, 0.6324, 0.6126, 0.6311, 0.608, 0.6274, 0.6071, 0.6226, 0.6081, 0.6148, 0.6131, 0.6076, 0.6119, 0.5995, 0.6078, 0.5923, 0.6054, 0.5918, 0.6123, 0.589, 0.6187, 0.5765, 0.6199, 0.5738, 0.617, 0.5739, 0.6093, 0.568, 0.6105, 0.5615, 0.6105, 0.5562, 0.6056, 0.5526, 0.6011, 0.5488, 0.6027, 0.5325, 0.6014, 0.5149, 0.6041, 0.5015, 0.5998, 0.4922, 0.5942, 0.4715, 0.5914, 0.4514, 0.5866, 0.4401, 0.5735, 0.4204, 0.5566, 0.4089, 0.555, 0.3972, 0.5551, 0.3819, 0.5543, 0.3684, 0.5543, 0.3599, 0.553, 0.3602, 0.5454, 0.3504, 0.5312, 0.329, 0.5096, 0.3205, 0.5079, 0.3084, 0.5103, 0.2848, 0.5098, 0.2751, 0.5082, 0.2661, 0.4933, 0.2574, 0.487, 0.2447, 0.4766, 0.2217, 0.4698, 0.2126, 0.4709, 0.2092, 0.4748, 0.2024, 0.4744, 0.1999, 0.4671, 0.19, 0.4596, 0.1824, 0.4399, 0.1864, 0.4281, 0.1912, 0.4209, 0.1868, 0.4119, 0.1859, 0.4018, 0.1923, 0.3932, 0.2046, 0.379, 0.2032, 0.3706, 0.2037, 0.3625, 0.2042, 0.3578, 0.1994, 0.3576, 0.1975, 0.3551, 0.1967, 0.3508, 0.1883, 0.3529, 0.1821, 0.3524, 0.1772, 0.3482, 0.1791, 0.3368, 0.186, 0.321, 0.1865, 0.3148, 0.005314, 0.4421, 0.005314, 0.4453, 7.302e-06, 0.4453, 7.302e-06, 0.4421, 0.005315, 0.967, 0.005315, 0.9824, 8.985e-06, 0.9824, 8.926e-06, 0.967, 0.005314, 0.2713, 0.005314, 0.2758, 7.525e-06, 0.2758, 7.54e-06, 0.2713, 0.005314, 0.6055, 0.005314, 0.6118, 7.659e-06, 0.6118, 7.644e-06, 0.6055, 0.005314, 0.4395, 0.005314, 0.4421, 7.302e-06, 0.4421, 7.316e-06, 0.4395, 0.005315, 0.9481, 0.005315, 0.967, 8.926e-06, 0.967, 8.851e-06, 0.9481, 0.005314, 0.2674, 0.005314, 0.2713, 7.54e-06, 0.2713, 7.555e-06, 0.2674, 0.005314, 0.5984, 0.005314, 0.6055, 7.644e-06, 0.6055, 7.629e-06, 0.5984, 0.005314, 0.4379, 0.005314, 0.4395, 7.316e-06, 0.4395, 7.316e-06, 0.4379, 0.005315, 0.9319, 0.005315, 0.9481, 8.851e-06, 0.9481, 8.792e-06, 0.9319, 0.005314, 0.2628, 0.005314, 0.2674, 7.555e-06, 0.2674, 7.57e-06, 0.2628, 0.005314, 0.593, 0.005314, 0.5984, 7.629e-06, 0.5984, 7.614e-06, 0.593, 0.005314, 0.4357, 0.005314, 0.4379, 7.316e-06, 0.4379, 7.316e-06, 0.4357, 0.005315, 0.911, 0.005315, 0.9319, 8.792e-06, 0.9319, 8.702e-06, 0.911, 0.005314, 0.259, 0.005314, 0.2628, 7.57e-06, 0.2628, 7.57e-06, 0.259, 0.005314, 0.5876, 0.005314, 0.593, 7.614e-06, 0.593, 7.585e-06, 0.5876, 0.005314, 0.433, 0.005314, 0.4357, 7.316e-06, 0.4357, 7.316e-06, 0.433, 0.005315, 0.8911, 0.005315, 0.911, 8.702e-06, 0.911, 8.628e-06, 0.8911, 0.005314, 0.254, 0.005314, 0.259, 7.57e-06, 0.259, 7.57e-06, 0.254, 0.005314, 0.5752, 0.005314, 0.5876, 7.585e-06, 0.5876, 7.555e-06, 0.5752, 0.005314, 0.4286, 0.005314, 0.433, 7.316e-06, 0.433, 7.331e-06, 0.4286, 0.005315, 0.8815, 0.005315, 0.8911, 8.628e-06, 0.8911, 8.583e-06, 0.8815, 0.005314, 0.2499, 0.005314, 0.254, 7.57e-06, 0.254, 7.57e-06, 0.2499, 0.005314, 0.567, 0.005314, 0.5752, 7.555e-06, 0.5752, 7.54e-06, 0.567, 0.005314, 0.4244, 0.005314, 0.4286, 7.331e-06, 0.4286, 7.331e-06, 0.4244, 0.005315, 0.8788, 0.005315, 0.8815, 8.583e-06, 0.8815, 8.568e-06, 0.8788, 0.005314, 0.2467, 0.005314, 0.2499, 7.57e-06, 0.2499, 7.57e-06, 0.2467, 0.005314, 0.5573, 0.005314, 0.567, 7.54e-06, 0.567, 7.51e-06, 0.5573, 0.005314, 0.421, 0.005314, 0.4244, 7.331e-06, 0.4244, 7.346e-06, 0.421, 0.005315, 0.8704, 0.005315, 0.8788, 8.568e-06, 0.8788, 8.568e-06, 0.8704, 0.005314, 0.2418, 0.005314, 0.2467, 7.57e-06, 0.2467, 7.585e-06, 0.2418, 0.005314, 0.5476, 0.005314, 0.5573, 7.51e-06, 0.5573, 7.48e-06, 0.5476, 0.005314, 0.4183, 0.005314, 0.421, 7.346e-06, 0.421, 7.361e-06, 0.4183, 0.005315, 0.8586, 0.005315, 0.8704, 8.568e-06, 0.8704, 8.523e-06, 0.8586, 0.005314, 0.238, 0.005314, 0.2418, 7.585e-06, 0.2418, 7.614e-06, 0.238, 0.005314, 0.5425, 0.005314, 0.5476, 7.48e-06, 0.5476, 7.465e-06, 0.5425, 0.005314, 0.415, 0.005314, 0.4183, 7.361e-06, 0.4183, 7.361e-06, 0.415, 0.005315, 0.852, 0.005315, 0.8586, 8.523e-06, 0.8586, 8.509e-06, 0.852, 0.005314, 0.2355, 0.005314, 0.238, 7.614e-06, 0.238, 7.629e-06, 0.2355, 0.005314, 0.5359, 0.005314, 0.5425, 7.465e-06, 0.5425, 7.451e-06, 0.5359, 0.005314, 0.4125, 0.005314, 0.415, 7.361e-06, 0.415, 7.376e-06, 0.4125, 0.005315, 0.8455, 0.005315, 0.852, 8.509e-06, 0.852, 8.509e-06, 0.8455, 0.005314, 0.2327, 0.005314, 0.2355, 7.629e-06, 0.2355, 7.644e-06, 0.2327, 0.005314, 0.5276, 0.005314, 0.5359, 7.451e-06, 0.5359, 7.436e-06, 0.5276, 0.005314, 0.4093, 0.005314, 0.4125, 7.376e-06, 0.4125, 7.391e-06, 0.4093, 0.005315, 0.8394, 0.005315, 0.8455, 8.509e-06, 0.8455, 8.494e-06, 0.8394, 0.005314, 0.2284, 0.005314, 0.2327, 7.644e-06, 0.2327, 7.659e-06, 0.2284, 0.005314, 0.52, 0.005314, 0.5276, 7.436e-06, 0.5276, 7.421e-06, 0.52, 0.005314, 0.4062, 0.005314, 0.4093, 7.391e-06, 0.4093, 7.406e-06, 0.4062, 0.005315, 0.832, 0.005315, 0.8394, 8.494e-06, 0.8394, 8.479e-06, 0.832, 0.005314, 0.2216, 0.005314, 0.2284, 7.659e-06, 0.2284, 7.659e-06, 0.2216, 0.005314, 0.5181, 0.005314, 0.52, 7.421e-06, 0.52, 7.406e-06, 0.5181, 0.005314, 0.404, 0.005314, 0.4062, 7.406e-06, 0.4062, 7.421e-06, 0.404, 0.005315, 0.8245, 0.005315, 0.832, 8.479e-06, 0.832, 8.464e-06, 0.8245, 0.005314, 0.2178, 0.005314, 0.2216, 7.659e-06, 0.2216, 7.674e-06, 0.2178, 0.005314, 0.5153, 0.005314, 0.5181, 7.406e-06, 0.5181, 7.391e-06, 0.5153, 0.005314, 0.4017, 0.005314, 0.404, 7.421e-06, 0.404, 7.421e-06, 0.4017, 0.005315, 0.8177, 0.005315, 0.8245, 8.464e-06, 0.8245, 8.449e-06, 0.8177, 0.005314, 0.2141, 0.005314, 0.2178, 7.674e-06, 0.2178, 7.689e-06, 0.2141, 0.005314, 0.3999, 0.005314, 0.4017, 7.421e-06, 0.4017, 7.451e-06, 0.3999, 0.005315, 0.8074, 0.005315, 0.8177, 8.449e-06, 0.8177, 8.434e-06, 0.8074, 0.005314, 0.2097, 0.005314, 0.2141, 7.689e-06, 0.2141, 7.689e-06, 0.2097, 0.005314, 0.3985, 0.005314, 0.3999, 7.451e-06, 0.3999, 7.451e-06, 0.3985, 0.005315, 0.8043, 0.005315, 0.8074, 8.434e-06, 0.8074, 8.434e-06, 0.8043, 0.005314, 0.2051, 0.005314, 0.2097, 7.689e-06, 0.2097, 7.689e-06, 0.2051, 0.005314, 0.3958, 0.005314, 0.3985, 7.451e-06, 0.3985, 7.465e-06, 0.3958, 0.005315, 0.796, 0.005315, 0.8043, 8.434e-06, 0.8043, 8.404e-06, 0.796, 0.005314, 0.2027, 0.005314, 0.2051, 7.689e-06, 0.2051, 7.704e-06, 0.2027, 0.005314, 0.3924, 0.005314, 0.3958, 7.465e-06, 0.3958, 7.48e-06, 0.3924, 0.005315, 0.7904, 0.005315, 0.796, 8.404e-06, 0.796, 8.389e-06, 0.7904, 0.005314, 0.2002, 0.005314, 0.2027, 7.704e-06, 0.2027, 7.719e-06, 0.2002, 0.005314, 0.3897, 0.005314, 0.3924, 7.48e-06, 0.3924, 7.495e-06, 0.3897, 0.005315, 0.7873, 0.005315, 0.7904, 8.389e-06, 0.7904, 8.389e-06, 0.7873, 0.005314, 0.1938, 0.005314, 0.2002, 7.719e-06, 0.2002, 7.749e-06, 0.1938, 0.005314, 0.3866, 0.005314, 0.3897, 7.495e-06, 0.3897, 7.51e-06, 0.3866, 0.005315, 0.7844, 0.005315, 0.7873, 8.389e-06, 0.7873, 8.389e-06, 0.7844, 0.005314, 0.1908, 0.005314, 0.1938, 7.749e-06, 0.1938, 7.764e-06, 0.1908, 0.005314, 0.3828, 0.005314, 0.3866, 7.51e-06, 0.3866, 7.525e-06, 0.3828, 0.005315, 0.7804, 0.005315, 0.7844, 8.389e-06, 0.7844, 8.374e-06, 0.7804, 0.005314, 0.1871, 0.005314, 0.1908, 7.764e-06, 0.1908, 7.778e-06, 0.1871, 0.005314, 0.3811, 0.005314, 0.3828, 7.525e-06, 0.3828, 7.525e-06, 0.3811, 0.005315, 0.7782, 0.005315, 0.7804, 8.374e-06, 0.7804, 8.374e-06, 0.7782, 0.005314, 0.1827, 0.005314, 0.1871, 7.778e-06, 0.1871, 7.808e-06, 0.1827, 0.005314, 0.3794, 0.005314, 0.3811, 7.525e-06, 0.3811, 7.54e-06, 0.3794, 0.005315, 0.7767, 0.005315, 0.7782, 8.374e-06, 0.7782, 8.374e-06, 0.7767, 0.005314, 0.1763, 0.005314, 0.1827, 7.808e-06, 0.1827, 7.853e-06, 0.1763, 0.005314, 0.3752, 0.005314, 0.3794, 7.54e-06, 0.3794, 7.54e-06, 0.3752, 0.005315, 0.7745, 0.005315, 0.7767, 8.374e-06, 0.7767, 8.36e-06, 0.7745, 0.005314, 0.169, 0.005314, 0.1763, 7.853e-06, 0.1763, 7.913e-06, 0.169, 0.005314, 0.3696, 0.005314, 0.3752, 7.54e-06, 0.3752, 7.57e-06, 0.3696, 0.005315, 0.7722, 0.005315, 0.7745, 8.36e-06, 0.7745, 8.36e-06, 0.7722, 0.005314, 0.1648, 0.005314, 0.169, 7.913e-06, 0.169, 7.942e-06, 0.1648, 0.005314, 0.3653, 0.005314, 0.3696, 7.57e-06, 0.3696, 7.585e-06, 0.3653, 0.005315, 0.7682, 0.005315, 0.7722, 8.36e-06, 0.7722, 8.345e-06, 0.7682, 0.005314, 0.1601, 0.005314, 0.1648, 7.942e-06, 0.1648, 7.987e-06, 0.1601, 0.005314, 0.3622, 0.005314, 0.3653, 7.585e-06, 0.3653, 7.585e-06, 0.3622, 0.005315, 0.764, 0.005315, 0.7682, 8.345e-06, 0.7682, 8.345e-06, 0.764, 0.005314, 0.1574, 0.005314, 0.1601, 7.987e-06, 0.1601, 8.017e-06, 0.1574, 0.005314, 0.3603, 0.005314, 0.3622, 7.585e-06, 0.3622, 7.6e-06, 0.3603, 0.005315, 0.7551, 0.005315, 0.764, 8.345e-06, 0.764, 8.345e-06, 0.7551, 0.005314, 0.1546, 0.005314, 0.1574, 8.017e-06, 0.1574, 8.062e-06, 0.1546, 0.005314, 0.3583, 0.005314, 0.3603, 7.6e-06, 0.3603, 7.6e-06, 0.3583, 0.005315, 0.7499, 0.005315, 0.7551, 8.345e-06, 0.7551, 8.33e-06, 0.7499, 0.005314, 0.1525, 0.005314, 0.1546, 8.062e-06, 0.1546, 8.091e-06, 0.1525, 0.005314, 0.3564, 0.005314, 0.3583, 7.6e-06, 0.3583, 7.614e-06, 0.3564, 0.005315, 0.745, 0.005315, 0.7499, 8.33e-06, 0.7499, 8.315e-06, 0.745, 0.005314, 0.5119, 0.005314, 0.5153, 7.391e-06, 0.5153, 7.391e-06, 0.5119, 0.005314, 0.1485, 0.005314, 0.1525, 8.091e-06, 0.1525, 8.136e-06, 0.1485, 0.005314, 0.3533, 0.005314, 0.3564, 7.614e-06, 0.3564, 7.614e-06, 0.3533, 0.005314, 0.7401, 0.005315, 0.745, 8.315e-06, 0.745, 8.27e-06, 0.7401, 0.005314, 0.5088, 0.005314, 0.5119, 7.391e-06, 0.5119, 7.376e-06, 0.5088, 0.005314, 0.1441, 0.005314, 0.1485, 8.136e-06, 0.1485, 8.196e-06, 0.1441, 0.005314, 0.3516, 0.005314, 0.3533, 7.614e-06, 0.3533, 7.614e-06, 0.3516, 0.005314, 0.736, 0.005314, 0.7401, 8.27e-06, 0.7401, 8.255e-06, 0.736, 0.005314, 0.5061, 0.005314, 0.5088, 7.376e-06, 0.5088, 7.376e-06, 0.5061, 0.005314, 0.1415, 0.005314, 0.1441, 8.196e-06, 0.1441, 8.24e-06, 0.1415, 0.005314, 0.3498, 0.005314, 0.3516, 7.614e-06, 0.3516, 7.629e-06, 0.3498, 0.005314, 0.7299, 0.005314, 0.736, 8.255e-06, 0.736, 8.196e-06, 0.7299, 0.005314, 0.5023, 0.005314, 0.5061, 7.376e-06, 0.5061, 7.376e-06, 0.5023, 0.005314, 0.1378, 0.005314, 0.1415, 8.24e-06, 0.1415, 8.27e-06, 0.1378, 0.005314, 0.3461, 0.005314, 0.3498, 7.629e-06, 0.3498, 7.629e-06, 0.3461, 0.005314, 0.7197, 0.005314, 0.7299, 8.196e-06, 0.7299, 8.136e-06, 0.7197, 0.005314, 0.5005, 0.005314, 0.5023, 7.376e-06, 0.5023, 7.361e-06, 0.5005, 0.005315, 0.1333, 0.005314, 0.1378, 8.27e-06, 0.1378, 8.3e-06, 0.1333, 0.005314, 0.3423, 0.005314, 0.3461, 7.629e-06, 0.3461, 7.629e-06, 0.3423, 0.005314, 0.7138, 0.005314, 0.7197, 8.136e-06, 0.7197, 8.106e-06, 0.7138, 0.005314, 0.4946, 0.005314, 0.5005, 7.361e-06, 0.5005, 7.346e-06, 0.4946, 0.005315, 0.1198, 0.005315, 0.1333, 8.3e-06, 0.1333, 8.374e-06, 0.1198, 0.005314, 0.3397, 0.005314, 0.3423, 7.629e-06, 0.3423, 7.614e-06, 0.3397, 0.005314, 0.7101, 0.005314, 0.7138, 8.106e-06, 0.7138, 8.091e-06, 0.7101, 0.005314, 0.4912, 0.005314, 0.4946, 7.346e-06, 0.4946, 7.346e-06, 0.4912, 0.005315, 0.1084, 0.005315, 0.1198, 8.374e-06, 0.1198, 8.434e-06, 0.1084, 0.005314, 0.3356, 0.005314, 0.3397, 7.614e-06, 0.3397, 7.6e-06, 0.3356, 0.005314, 0.7069, 0.005314, 0.7101, 8.091e-06, 0.7101, 8.076e-06, 0.7069, 0.005314, 0.4878, 0.005314, 0.4912, 7.346e-06, 0.4912, 7.331e-06, 0.4878, 0.005315, 0.1024, 0.005315, 0.1084, 8.434e-06, 0.1084, 8.449e-06, 0.1024, 0.005314, 0.3316, 0.005314, 0.3356, 7.6e-06, 0.3356, 7.6e-06, 0.3316, 0.005314, 0.7044, 0.005314, 0.7069, 8.076e-06, 0.7069, 8.047e-06, 0.7044, 0.005314, 0.4843, 0.005314, 0.4878, 7.331e-06, 0.4878, 7.316e-06, 0.4843, 0.005315, 0.09534, 0.005315, 0.1024, 8.449e-06, 0.1024, 8.494e-06, 0.09534, 0.005314, 0.3287, 0.005314, 0.3316, 7.6e-06, 0.3316, 7.585e-06, 0.3287, 0.005314, 0.7002, 0.005314, 0.7044, 8.047e-06, 0.7044, 8.062e-06, 0.7002, 0.005314, 0.48, 0.005314, 0.4843, 7.316e-06, 0.4843, 7.302e-06, 0.48, 0.005315, 0.08678, 0.005315, 0.09534, 8.494e-06, 0.09534, 8.538e-06, 0.08678, 0.005314, 0.3222, 0.005314, 0.3287, 7.585e-06, 0.3287, 7.6e-06, 0.3222, 0.005314, 0.689, 0.005314, 0.7002, 8.062e-06, 0.7002, 8.032e-06, 0.689, 0.005314, 0.4766, 0.005314, 0.48, 7.302e-06, 0.48, 7.302e-06, 0.4766, 0.005315, 0.07127, 0.005315, 0.08678, 8.538e-06, 0.08678, 8.628e-06, 0.07127, 0.005314, 0.3176, 0.005314, 0.3222, 7.6e-06, 0.3222, 7.585e-06, 0.3176, 0.005314, 0.6812, 0.005314, 0.689, 8.032e-06, 0.689, 8.002e-06, 0.6812, 0.005314, 0.4723, 0.005314, 0.4766, 7.302e-06, 0.4766, 7.302e-06, 0.4723, 0.005315, 0.06427, 0.005315, 0.07127, 8.628e-06, 0.07127, 8.658e-06, 0.06427, 0.005314, 0.3113, 0.005314, 0.3176, 7.585e-06, 0.3176, 7.585e-06, 0.3113, 0.005314, 0.6761, 0.005314, 0.6812, 8.002e-06, 0.6812, 7.972e-06, 0.6761, 0.005314, 0.47, 0.005314, 0.4723, 7.302e-06, 0.4723, 7.302e-06, 0.47, 0.005315, 0.05817, 0.005315, 0.06427, 8.658e-06, 0.06427, 8.687e-06, 0.05817, 0.005314, 0.3077, 0.005314, 0.3113, 7.585e-06, 0.3113, 7.585e-06, 0.3077, 0.005314, 0.6677, 0.005314, 0.6761, 7.972e-06, 0.6761, 7.927e-06, 0.6677, 0.005314, 0.4682, 0.005314, 0.47, 7.302e-06, 0.47, 7.287e-06, 0.4682, 0.005315, 0.05136, 0.005315, 0.05817, 8.687e-06, 0.05817, 8.732e-06, 0.05136, 0.005314, 0.3032, 0.005314, 0.3077, 7.585e-06, 0.3077, 7.57e-06, 0.3032, 0.005314, 0.6631, 0.005314, 0.6677, 7.927e-06, 0.6677, 7.913e-06, 0.6631, 0.005314, 0.4659, 0.005314, 0.4682, 7.287e-06, 0.4682, 7.287e-06, 0.4659, 0.005315, 0.04051, 0.005315, 0.05136, 8.732e-06, 0.05136, 8.777e-06, 0.04051, 0.005314, 0.2986, 0.005314, 0.3032, 7.57e-06, 0.3032, 7.555e-06, 0.2986, 0.005314, 0.6521, 0.005314, 0.6631, 7.913e-06, 0.6631, 7.853e-06, 0.6521, 0.005314, 0.4622, 0.005314, 0.4659, 7.287e-06, 0.4659, 7.287e-06, 0.4622, 0.005315, 0.03255, 0.005315, 0.04051, 8.777e-06, 0.04051, 8.807e-06, 0.03255, 0.005314, 0.2941, 0.005314, 0.2986, 7.555e-06, 0.2986, 7.54e-06, 0.2941, 0.005314, 0.6464, 0.005314, 0.6521, 7.853e-06, 0.6521, 7.823e-06, 0.6464, 0.005314, 0.4578, 0.005314, 0.4622, 7.287e-06, 0.4622, 7.287e-06, 0.4578, 0.005315, 0.0233, 0.005315, 0.03255, 8.807e-06, 0.03255, 8.881e-06, 0.0233, 0.005314, 0.291, 0.005314, 0.2941, 7.54e-06, 0.2941, 7.525e-06, 0.291, 0.005314, 0.6423, 0.005314, 0.6464, 7.823e-06, 0.6464, 7.808e-06, 0.6423, 0.005314, 0.4558, 0.005314, 0.4578, 7.287e-06, 0.4578, 7.287e-06, 0.4558, 0.005315, 0.0107, 0.005315, 0.0233, 8.881e-06, 0.0233, 8.941e-06, 0.0107, 0.005314, 0.2878, 0.005314, 0.291, 7.525e-06, 0.291, 7.51e-06, 0.2878, 0.005314, 0.6278, 0.005314, 0.6423, 7.808e-06, 0.6423, 7.734e-06, 0.6278, 0.005314, 0.4525, 0.005314, 0.4558, 7.287e-06, 0.4558, 7.287e-06, 0.4525, 0.005315, 7.272e-06, 0.005315, 0.0107, 8.941e-06, 0.0107, 8.985e-06, 7.272e-06, 0.005314, 0.2819, 0.005314, 0.2878, 7.51e-06, 0.2878, 7.51e-06, 0.2819, 0.005314, 0.6196, 0.005314, 0.6278, 7.734e-06, 0.6278, 7.689e-06, 0.6196, 0.005314, 0.4495, 0.005314, 0.4525, 7.287e-06, 0.4525, 7.287e-06, 0.4495, 0.0, 0.0, 0.0, 0.0, 0.0, 0.0, 0.0, 0.0, 0.005314, 0.2781, 0.005314, 0.2819, 7.51e-06, 0.2819, 7.51e-06, 0.2781, 0.005314, 0.6158, 0.005314, 0.6196, 7.689e-06, 0.6196, 7.674e-06, 0.6158, 0.005314, 0.4453, 0.005314, 0.4495, 7.287e-06, 0.4495, 7.302e-06, 0.4453, 0.005315, 0.9824, 0.005315, 1.0, 9.06e-06, 1.0, 8.985e-06, 0.9824, 0.005314, 0.2758, 0.005314, 0.2781, 7.51e-06, 0.2781, 7.525e-06, 0.2758, 0.005314, 0.6118, 0.005314, 0.6158, 7.674e-06, 0.6158, 7.659e-06, 0.6118])
me_prostok_t_001.materials.append(mat_materia)
me_prostok_t_001.materials.append(mat_materia__001)
me_prostok_t_001.update()

# ---- objects
ob_prostok_t_001 = bpy.data.objects.new('Prostokąt.001', me_prostok_t_001)

# ---- transforms, parenting, visibility, modifiers, constraints
ob_prostok_t_001.location = (0.1732, -2.122, 2.577)
ob_prostok_t_001.rotation_euler = (1.571, -0.0, 0.0)
ob_prostok_t_001.scale = (5.595, 5.595, 5.595)

# ---- collection membership
col_collection.objects.link(ob_prostok_t_001)

# ---- scene / render settings (as saved in the file)
scene.frame_start = 1; scene.frame_end = 250; scene.frame_set(1)
scene.render.engine = 'BLENDER_EEVEE_NEXT'
scene.cycles.sampling_pattern = 'TABULATED_SOBOL'
scene.cycles.use_light_tree = False
scene.view_settings.view_transform = 'Filmic'
bpy.context.view_layer.update()

# ---- added for rendering (the .blend has no active camera and no usable light): camera, sun
cam_auto = bpy.data.cameras.new('AutoCamera')
cam_auto.lens = 50.0
cam_auto.sensor_width = 36.0
cam_auto.clip_end = 1000.0
ob_auto_camera = bpy.data.objects.new('AutoCamera', cam_auto)
scene.collection.objects.link(ob_auto_camera)
ob_auto_camera.location = (9.0688, -12.9185, 9.14939)
ob_auto_camera.rotation_euler = (1.09748, -7.21219e-08, 0.694738)
scene.camera = ob_auto_camera
light_auto_sun = bpy.data.lights.new('AutoSun', 'SUN')
light_auto_sun.energy = 3.0
light_auto_sun.angle = 0.0523599
ob_auto_sun = bpy.data.objects.new('AutoSun', light_auto_sun)
scene.collection.objects.link(ob_auto_sun)
ob_auto_sun.rotation_euler = (0.872665, 0.174533, 0.523599)
bpy.context.view_layer.update()
